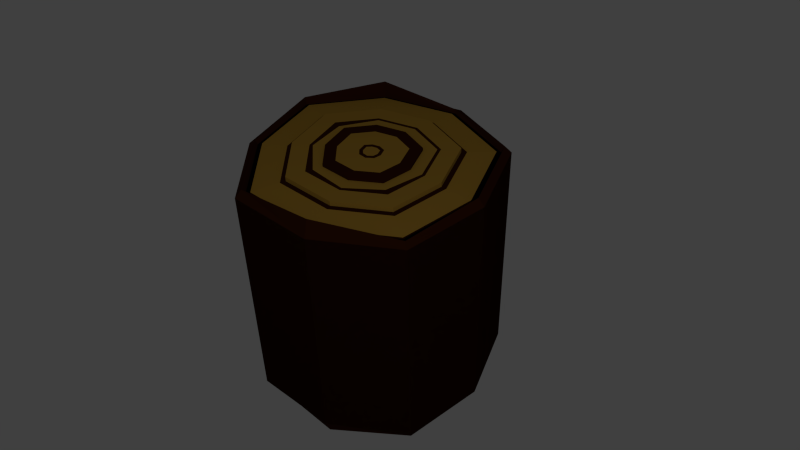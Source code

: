 # Source: Log.blend  (saved by Blender 2.72.0; exported with 4.5.12 LTS)
import bpy
from mathutils import Matrix  # noqa: F401  (used for matrix-valued properties, if any)

bpy.ops.wm.read_factory_settings(use_empty=True)
scene = bpy.context.scene
scene.name = 'Scene'

# ---- collections
col_collection_1 = bpy.data.collections.new('Collection 1'); scene.collection.children.link(col_collection_1)

# ---- materials (node trees are filled in below, after node groups)
mat_bark = bpy.data.materials.new('Bark')
mat_bark.alpha_threshold = 0.0
mat_bark.use_transparent_shadow = False
mat_bark.diffuse_color = (0.03522, 0.008234, 0.002438, 1.0)
mat_bark.specular_color = (0.1025, 0.1025, 0.1025)
mat_bark.roughness = 0.5
mat_bark.specular_intensity = 0.4583
mat_chair = bpy.data.materials.new('Chair')
mat_chair.alpha_threshold = 0.0
mat_chair.use_transparent_shadow = False
mat_chair.diffuse_color = (0.3757, 0.2127, 0.03127, 1.0)
mat_chair.specular_color = (0.04203, 0.04203, 0.04203)
mat_chair.roughness = 0.5
mat_chair.specular_intensity = 0.125

# ---- material node trees

# ---- world
world_world = bpy.data.worlds.new('World'); scene.world = world_world
world_world.color = (0.05088, 0.05088, 0.05088)
world_world.use_sun_shadow = False
world_world.sun_shadow_jitter_overblur = 0.0
world_world.cycles.sampling_method = 'MANUAL'
world_world.cycles.sample_map_resolution = 256

# ---- cameras
cam_camera = bpy.data.cameras.new('Camera')
cam_camera.clip_end = 100.0
cam_camera.lens = 35.0
cam_camera.sensor_width = 32.0
cam_camera.sensor_height = 18.0
cam_camera.ortho_scale = 7.314
cam_camera.dof.focus_distance = 0.0
cam_camera.dof.aperture_fstop = 128.0

# ---- lights
light_lamp = bpy.data.lights.new('Lamp', 'POINT')
light_lamp.transmission_factor = 0.0
light_lamp.cutoff_distance = 30.0
light_lamp.energy = 303.0
light_lamp.shadow_buffer_clip_start = 1.001
light_lamp.shadow_soft_size = 0.1
light_lamp.shadow_maximum_resolution = 0.006
light_lamp.use_absolute_resolution = True
light_lamp.cycles.use_multiple_importance_sampling = False

# ---- meshes
me_cylinder_001 = bpy.data.meshes.new('Cylinder.001')
me_cylinder_001.from_pydata([(-0.4366, 0.5203, 1.027), (-0.7188, 0.1314, 1.027), (-0.5883, -0.3396, 1.027), (-0.2511, -0.6787, 1.027), (0.2323, -0.6383, 1.027), (0.6278, -0.3588, 1.027), (0.6689, 0.118, 1.027), (-1.429e-08, 0.6793, 1.027), (0.4654, 0.5624, 1.027), (0.6106, 0.7354, 1.015), (0.8766, 0.1546, 1.015), (0.8235, -0.4717, 1.015), (0.3044, -0.8365, 1.015), (-0.3284, -0.8909, 1.015), (-0.7709, -0.4451, 1.015), (-0.9413, 0.1706, 1.015), (-0.5722, 0.6819, 1.015), (-5.821e-09, 0.8901, 1.015), (-0.5722, 0.6819, 1.0), (-0.9413, 0.1706, 1.0), (-0.7709, -0.4451, 1.0), (-0.3284, -0.8909, 1.0), (0.3044, -0.8365, 1.0), (0.8235, -0.4717, 1.0), (0.8766, 0.1546, 1.0), (-5.821e-09, 0.8901, 1.0), (0.6106, 0.7354, 1.0), (0.6862, 0.8256, 1.0), (0.0, 1.0, 1.0), (0.9848, 0.1736, 1.0), (0.9254, -0.5305, 1.0), (0.342, -0.9397, 1.0), (-0.3686, -1.002, 1.0), (-0.866, -0.5, 1.0), (-1.057, 0.191, 1.0), (-0.6428, 0.766, 1.0), (0.0, 1.0, -1.0), (0.6862, 0.8256, -1.0), (0.6862, 0.8256, 1.0), (0.0, 1.0, 1.0), (0.9848, 0.1736, -1.0), (0.9848, 0.1736, 1.0), (0.9254, -0.5305, -1.0), (0.9254, -0.5305, 1.0), (0.342, -0.9397, -1.0), (0.342, -0.9397, 1.0), (-0.3686, -1.002, -1.0), (-0.3686, -1.002, 1.0), (-0.866, -0.5, -1.0), (-0.866, -0.5, 1.0), (-1.057, 0.191, -1.0), (-1.057, 0.191, 1.0), (-0.6428, 0.766, -1.0), (-0.6428, 0.766, 1.0), (0.637, 0.7669, 1.0), (-3.797e-09, 0.9285, 1.0), (0.9144, 0.1612, 1.0), (0.8591, -0.4923, 1.0), (0.3176, -0.8725, 1.0), (-0.3424, -0.9296, 1.0), (-0.8041, -0.4643, 1.0), (-0.9817, 0.1777, 1.0), (-0.5968, 0.7113, 1.0), (0.6506, 0.7831, 1.061), (-3.087e-09, 0.9482, 1.028), (0.9338, 0.1647, 1.061), (0.8773, -0.5028, 1.036), (0.3243, -0.891, 1.138), (-0.3497, -0.9494, 1.061), (-0.8212, -0.4741, 1.036), (-1.003, 0.1814, 1.061), (-0.6095, 0.7264, 1.138), (-1.547e-08, 0.6369, 1.027), (-0.4094, 0.4879, 1.027), (-0.6741, 0.1235, 1.027), (-0.5515, -0.3184, 1.027), (-0.2356, -0.636, 1.027), (0.2178, -0.5985, 1.027), (0.5885, -0.3361, 1.027), (0.6272, 0.1106, 1.027), (0.4362, 0.5276, 1.027), (-1.415e-08, 0.6369, 1.067), (-0.4094, 0.4879, 1.067), (-0.6741, 0.1235, 1.067), (-0.5515, -0.3184, 1.067), (-0.2356, -0.636, 1.067), (0.2178, -0.5985, 1.067), (0.5885, -0.3361, 1.067), (0.6272, 0.1106, 1.067), (0.4362, 0.5276, 1.067), (-2.441e-08, 0.4932, 1.067), (-0.317, 0.3778, 1.067), (-0.5225, 0.09677, 1.067), (-0.4271, -0.2466, 1.067), (-0.183, -0.4914, 1.067), (0.1687, -0.4635, 1.067), (0.4552, -0.2591, 1.067), (0.4857, 0.08564, 1.067), (0.3373, 0.4097, 1.067), (-2.614e-08, 0.4664, 1.067), (-0.2998, 0.3573, 1.067), (-0.4593, 0.08099, 1.067), (-0.4039, -0.2332, 1.067), (-0.1595, -0.4383, 1.067), (0.1595, -0.4383, 1.067), (0.4039, -0.2332, 1.067), (0.4593, 0.08099, 1.067), (0.3189, 0.3878, 1.067), (-3.341e-08, 0.3651, 1.067), (-0.2347, 0.2797, 1.067), (-0.3874, 0.07295, 1.067), (-0.3162, -0.1826, 1.067), (-0.136, -0.3625, 1.067), (0.1249, -0.3431, 1.067), (0.3364, -0.1905, 1.067), (0.3596, 0.0634, 1.067), (0.2491, 0.3046, 1.067), (-3.516e-08, 0.3651, 1.09), (-0.2347, 0.2797, 1.09), (-0.3874, 0.07295, 1.09), (-0.3162, -0.1826, 1.09), (-0.136, -0.3625, 1.09), (0.1249, -0.3431, 1.09), (0.3364, -0.1905, 1.09), (0.3596, 0.0634, 1.09), (0.2491, 0.3046, 1.09), (-4.116e-08, 0.269, 1.09), (-0.1729, 0.2061, 1.09), (-0.286, 0.05507, 1.09), (-0.233, -0.1345, 1.09), (-0.1008, -0.2657, 1.09), (0.092, -0.2528, 1.09), (0.2473, -0.139, 1.09), (0.2649, 0.04671, 1.09), (0.1829, 0.2258, 1.09), (-4.337e-08, 0.225, 1.09), (-0.1446, 0.1723, 1.09), (-0.2396, 0.04688, 1.09), (-0.1948, -0.1125, 1.09), (-0.0847, -0.2214, 1.09), (0.07694, -0.2114, 1.09), (0.2064, -0.1155, 1.09), (0.2216, 0.03907, 1.09), (0.1526, 0.1896, 1.09), (-5.396e-08, 0.09175, 1.09), (-0.05898, 0.07029, 1.09), (-0.09906, 0.0221, 1.09), (-0.07946, -0.04588, 1.09), (-0.03589, -0.08732, 1.09), (0.03138, -0.08622, 1.09), (0.08284, -0.04411, 1.09), (0.09036, 0.01593, 1.09), (0.0609, 0.08032, 1.09), (-5.498e-08, 0.06229, 1.09), (-0.04004, 0.04772, 1.09), (-0.06799, 0.01662, 1.09), (-0.05395, -0.03115, 1.09), (-0.0251, -0.05767, 1.09), (0.02131, -0.05854, 1.09), (0.05551, -0.02833, 1.09), (0.06135, 0.01082, 1.09), (0.04061, 0.05615, 1.09)], [], [(5, 6, 79, 78), (25, 18, 16, 17), (20, 21, 13, 14), (23, 24, 10, 11), (19, 20, 14, 15), (22, 23, 11, 12), (26, 25, 17, 9), (18, 19, 15, 16), (21, 22, 12, 13), (17, 16, 0, 7), (28, 35, 18, 25), (29, 27, 26, 24), (32, 31, 22, 21), (35, 34, 19, 18), (27, 28, 25, 26), (31, 30, 23, 22), (34, 33, 20, 19), (30, 29, 24, 23), (24, 26, 9, 10), (35, 28, 64, 71), (33, 32, 21, 20), (27, 29, 65, 63), (31, 32, 68, 67), (34, 35, 71, 70), (28, 27, 63, 64), (30, 31, 67, 66), (33, 34, 70, 69), (29, 30, 66, 65), (32, 33, 69, 68), (36, 39, 38, 37), (37, 38, 41, 40), (40, 41, 43, 42), (42, 43, 45, 44), (44, 45, 47, 46), (46, 47, 49, 48), (48, 49, 51, 50), (39, 53, 62, 55), (52, 53, 39, 36), (50, 51, 53, 52), (36, 37, 40, 42, 44, 46, 48, 50, 52), (61, 60, 69, 70), (53, 51, 61, 62), (51, 49, 60, 61), (49, 47, 59, 60), (47, 45, 58, 59), (45, 43, 57, 58), (38, 39, 55, 54), (43, 41, 56, 57), (41, 38, 54, 56), (58, 57, 66, 67), (54, 55, 64, 63), (62, 61, 70, 71), (59, 58, 67, 68), (56, 54, 63, 65), (55, 62, 71, 64), (60, 59, 68, 69), (57, 56, 65, 66), (14, 13, 3, 2), (11, 10, 6, 5), (15, 14, 2, 1), (12, 11, 5, 4), (9, 17, 7, 8), (16, 15, 1, 0), (13, 12, 4, 3), (10, 9, 8, 6), (72, 73, 82, 81), (2, 3, 76, 75), (7, 0, 73, 72), (6, 8, 80, 79), (3, 4, 77, 76), (0, 1, 74, 73), (8, 7, 72, 80), (4, 5, 78, 77), (1, 2, 75, 74), (87, 88, 97, 96), (79, 80, 89, 88), (76, 77, 86, 85), (73, 74, 83, 82), (80, 72, 81, 89), (77, 78, 87, 86), (74, 75, 84, 83), (78, 79, 88, 87), (75, 76, 85, 84), (98, 90, 99, 107), (84, 85, 94, 93), (81, 82, 91, 90), (88, 89, 98, 97), (85, 86, 95, 94), (82, 83, 92, 91), (89, 81, 90, 98), (86, 87, 96, 95), (83, 84, 93, 92), (106, 107, 116, 115), (95, 96, 105, 104), (92, 93, 102, 101), (96, 97, 106, 105), (93, 94, 103, 102), (90, 91, 100, 99), (97, 98, 107, 106), (94, 95, 104, 103), (91, 92, 101, 100), (114, 115, 124, 123), (103, 104, 113, 112), (100, 101, 110, 109), (107, 99, 108, 116), (104, 105, 114, 113), (101, 102, 111, 110), (105, 106, 115, 114), (102, 103, 112, 111), (99, 100, 109, 108), (122, 123, 132, 131), (111, 112, 121, 120), (108, 109, 118, 117), (115, 116, 125, 124), (112, 113, 122, 121), (109, 110, 119, 118), (116, 108, 117, 125), (113, 114, 123, 122), (110, 111, 120, 119), (130, 131, 140, 139), (119, 120, 129, 128), (123, 124, 133, 132), (120, 121, 130, 129), (117, 118, 127, 126), (124, 125, 134, 133), (121, 122, 131, 130), (118, 119, 128, 127), (125, 117, 126, 134), (138, 139, 148, 147), (127, 128, 137, 136), (134, 126, 135, 143), (131, 132, 141, 140), (128, 129, 138, 137), (132, 133, 142, 141), (129, 130, 139, 138), (126, 127, 136, 135), (133, 134, 143, 142), (146, 147, 156, 155), (135, 136, 145, 144), (142, 143, 152, 151), (139, 140, 149, 148), (136, 137, 146, 145), (143, 135, 144, 152), (140, 141, 150, 149), (137, 138, 147, 146), (141, 142, 151, 150), (161, 153, 154, 155, 156, 157, 158, 159, 160), (150, 151, 160, 159), (147, 148, 157, 156), (144, 145, 154, 153), (151, 152, 161, 160), (148, 149, 158, 157), (145, 146, 155, 154), (152, 144, 153, 161), (149, 150, 159, 158)])
me_cylinder_001.polygons.foreach_set('material_index', [0, 0, 0, 0, 0, 0, 0, 0, 0, 1, 0, 0, 0, 0, 0, 0, 0, 0, 0, 0, 0, 0, 0, 0, 0, 0, 0, 0, 0, 0, 0, 0, 0, 0, 0, 0, 0, 0, 0, 0, 0, 0, 0, 0, 0, 0, 0, 0, 0, 0, 0, 0, 0, 0, 0, 0, 0, 1, 1, 1, 1, 1, 1, 1, 1, 1, 0, 0, 0, 0, 0, 0, 0, 0, 1, 1, 1, 1, 1, 1, 1, 1, 1, 0, 1, 1, 1, 1, 1, 1, 1, 1, 1, 0, 0, 0, 0, 0, 0, 0, 0, 0, 1, 1, 1, 1, 1, 1, 1, 1, 0, 0, 0, 0, 0, 0, 0, 0, 0, 1, 0, 0, 0, 0, 0, 0, 0, 0, 1, 1, 1, 1, 1, 1, 1, 1, 1, 0, 1, 1, 1, 1, 1, 1, 1, 1, 1, 0, 0, 0, 0, 0, 0, 0, 0])
me_cylinder_001.materials.append(mat_bark)
me_cylinder_001.materials.append(mat_chair)
me_cylinder_001.use_remesh_preserve_volume = False
me_cylinder_001.use_remesh_preserve_attributes = False
me_cylinder_001.use_mirror_vertex_groups = False
me_cylinder_001.update()

# ---- objects
ob_cylinder = bpy.data.objects.new('Cylinder', me_cylinder_001)
ob_lamp = bpy.data.objects.new('Lamp', light_lamp)
ob_camera = bpy.data.objects.new('Camera', cam_camera)

# ---- transforms, parenting, visibility, modifiers, constraints
ob_cylinder.location = (0.0, 0.0, 0.0)
ob_cylinder.lineart.crease_threshold = 0.0
_m = ob_cylinder.modifiers.new('Mirror', 'MIRROR')
_m.use_axis = (False, False, True)
ob_lamp.location = (5.236, -4.346, 5.904)
ob_lamp.rotation_euler = (0.6503, 0.05522, 1.866)
ob_lamp.lock_rotations_4d = False
ob_lamp.empty_display_type = 'ARROWS'
ob_lamp.color = (0.0, 0.0, 0.0, 0.0)
ob_lamp.lineart.crease_threshold = 0.0
ob_camera.location = (4.089, -3.576, 4.841)
ob_camera.rotation_euler = (0.8811, 0.01983, 0.7983)
ob_camera.lock_rotations_4d = False
ob_camera.empty_display_type = 'ARROWS'
ob_camera.color = (0.0, 0.0, 0.0, 0.0)
ob_camera.display_type = 'WIRE'
ob_camera.lineart.crease_threshold = 0.0

# ---- collection membership
col_collection_1.objects.link(ob_cylinder)
col_collection_1.objects.link(ob_lamp)
col_collection_1.objects.link(ob_camera)

# ---- scene / render settings (as saved in the file)
scene.camera = ob_camera
scene.frame_start = 1; scene.frame_end = 250; scene.frame_set(1)
scene.render.engine = 'BLENDER_EEVEE_NEXT'
scene.render.resolution_percentage = 50
scene.render.dither_intensity = 0.0
scene.render.film_transparent = True
scene.cycles.use_denoising = False
scene.cycles.samples = 10
scene.cycles.sampling_pattern = 'TABULATED_SOBOL'
scene.cycles.light_sampling_threshold = 0.0
scene.cycles.use_adaptive_sampling = False
scene.cycles.use_light_tree = False
scene.cycles.blur_glossy = 0.0
scene.cycles.pixel_filter_type = 'GAUSSIAN'
scene.cycles.sample_clamp_indirect = 0.0
scene.view_settings.view_transform = 'Standard'
bpy.context.view_layer.update()
